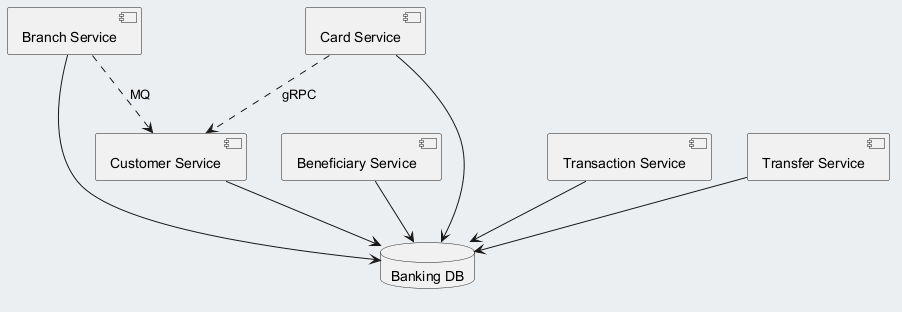

The diagram above was rendered by PlantUML. Its source (embedded in the PNG):
@startuml
skinparam backgroundColor #ECEFF1
skinparam classBackgroundColor #FFFFFF
skinparam classBorderColor #455A64
component "Branch Service" as C_BranchService
component "Customer Service" as C_CustomerService
component "Beneficiary Service" as C_BeneficiaryService
component "Card Service" as C_CardService
component "Transaction Service" as C_TransactionService
component "Transfer Service" as C_TransferService
database "Banking DB" as DB_banking
C_BranchService --> DB_banking
C_CustomerService --> DB_banking
C_BeneficiaryService --> DB_banking
C_CardService --> DB_banking
C_TransactionService --> DB_banking
C_TransferService --> DB_banking
C_CardService ..> C_CustomerService : gRPC
C_BranchService ..> C_CustomerService : MQ
@enduml